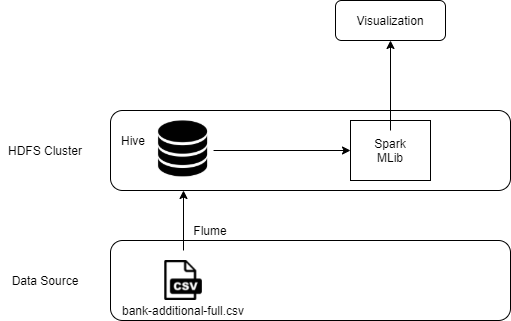

The diagram above was exported from draw.io. Its source (the exported page's mxGraphModel, read from the mxfile embedded in the PNG):
<mxGraphModel dx="925" dy="537" grid="1" gridSize="10" guides="1" tooltips="1" connect="1" arrows="1" fold="1" page="1" pageScale="1" pageWidth="1169" pageHeight="827" math="0" shadow="0">
  <root>
    <mxCell id="0" />
    <mxCell id="1" parent="0" />
    <mxCell id="KCDnkyKcAYJrXD3F2I_J-13" value="" style="rounded=1;whiteSpace=wrap;html=1;" vertex="1" parent="1">
      <mxGeometry x="240" y="350" width="400" height="80" as="geometry" />
    </mxCell>
    <mxCell id="KCDnkyKcAYJrXD3F2I_J-2" value="" style="rounded=1;whiteSpace=wrap;html=1;" vertex="1" parent="1">
      <mxGeometry x="240" y="480" width="400" height="80" as="geometry" />
    </mxCell>
    <mxCell id="KCDnkyKcAYJrXD3F2I_J-3" value="" style="shape=image;verticalLabelPosition=bottom;labelBackgroundColor=#ffffff;verticalAlign=top;aspect=fixed;imageAspect=0;image=data:image/png,(base64 omitted: 3348 chars);" vertex="1" parent="1">
      <mxGeometry x="294.18" y="500" width="37.75" height="40" as="geometry" />
    </mxCell>
    <mxCell id="KCDnkyKcAYJrXD3F2I_J-4" value="Data Source" style="text;html=1;strokeColor=none;fillColor=none;align=center;verticalAlign=middle;whiteSpace=wrap;rounded=0;" vertex="1" parent="1">
      <mxGeometry x="130" y="510" width="90" height="20" as="geometry" />
    </mxCell>
    <mxCell id="KCDnkyKcAYJrXD3F2I_J-5" value="bank-additional-full.csv" style="text;html=1;strokeColor=none;fillColor=none;align=center;verticalAlign=middle;whiteSpace=wrap;rounded=0;" vertex="1" parent="1">
      <mxGeometry x="250" y="540" width="126.12" height="20" as="geometry" />
    </mxCell>
    <mxCell id="KCDnkyKcAYJrXD3F2I_J-16" value="" style="edgeStyle=orthogonalEdgeStyle;rounded=0;orthogonalLoop=1;jettySize=auto;html=1;" edge="1" parent="1" source="KCDnkyKcAYJrXD3F2I_J-10" target="KCDnkyKcAYJrXD3F2I_J-15">
      <mxGeometry relative="1" as="geometry" />
    </mxCell>
    <mxCell id="KCDnkyKcAYJrXD3F2I_J-10" value="" style="shape=image;verticalLabelPosition=bottom;labelBackgroundColor=#ffffff;verticalAlign=top;aspect=fixed;imageAspect=0;image=https://pngimage.net/wp-content/uploads/2018/05/database-logo-png.png;" vertex="1" parent="1">
      <mxGeometry x="283.06" y="360" width="60" height="60" as="geometry" />
    </mxCell>
    <mxCell id="KCDnkyKcAYJrXD3F2I_J-11" value="" style="endArrow=classic;html=1;" edge="1" parent="1">
      <mxGeometry width="50" height="50" relative="1" as="geometry">
        <mxPoint x="313" y="490" as="sourcePoint" />
        <mxPoint x="313" y="430" as="targetPoint" />
      </mxGeometry>
    </mxCell>
    <mxCell id="KCDnkyKcAYJrXD3F2I_J-12" value="Flume" style="text;html=1;strokeColor=none;fillColor=none;align=center;verticalAlign=middle;whiteSpace=wrap;rounded=0;" vertex="1" parent="1">
      <mxGeometry x="320" y="460" width="40" height="20" as="geometry" />
    </mxCell>
    <mxCell id="KCDnkyKcAYJrXD3F2I_J-14" value="Hive" style="text;html=1;strokeColor=none;fillColor=none;align=center;verticalAlign=middle;whiteSpace=wrap;rounded=0;" vertex="1" parent="1">
      <mxGeometry x="243.06" y="370" width="40" height="20" as="geometry" />
    </mxCell>
    <mxCell id="KCDnkyKcAYJrXD3F2I_J-15" value="" style="whiteSpace=wrap;html=1;verticalAlign=top;labelBackgroundColor=#ffffff;" vertex="1" parent="1">
      <mxGeometry x="480" y="360" width="80" height="60" as="geometry" />
    </mxCell>
    <mxCell id="KCDnkyKcAYJrXD3F2I_J-20" value="" style="edgeStyle=orthogonalEdgeStyle;rounded=0;orthogonalLoop=1;jettySize=auto;html=1;" edge="1" parent="1" source="KCDnkyKcAYJrXD3F2I_J-17" target="KCDnkyKcAYJrXD3F2I_J-19">
      <mxGeometry relative="1" as="geometry" />
    </mxCell>
    <mxCell id="KCDnkyKcAYJrXD3F2I_J-17" value="Spark MLib" style="text;html=1;strokeColor=none;fillColor=none;align=center;verticalAlign=middle;whiteSpace=wrap;rounded=0;" vertex="1" parent="1">
      <mxGeometry x="490" y="370" width="60" height="40" as="geometry" />
    </mxCell>
    <mxCell id="KCDnkyKcAYJrXD3F2I_J-18" value="HDFS Cluster" style="text;html=1;strokeColor=none;fillColor=none;align=center;verticalAlign=middle;whiteSpace=wrap;rounded=0;" vertex="1" parent="1">
      <mxGeometry x="130" y="380" width="90" height="20" as="geometry" />
    </mxCell>
    <mxCell id="KCDnkyKcAYJrXD3F2I_J-19" value="Visualization" style="whiteSpace=wrap;html=1;rounded=1;" vertex="1" parent="1">
      <mxGeometry x="465" y="240" width="110" height="40" as="geometry" />
    </mxCell>
  </root>
</mxGraphModel>